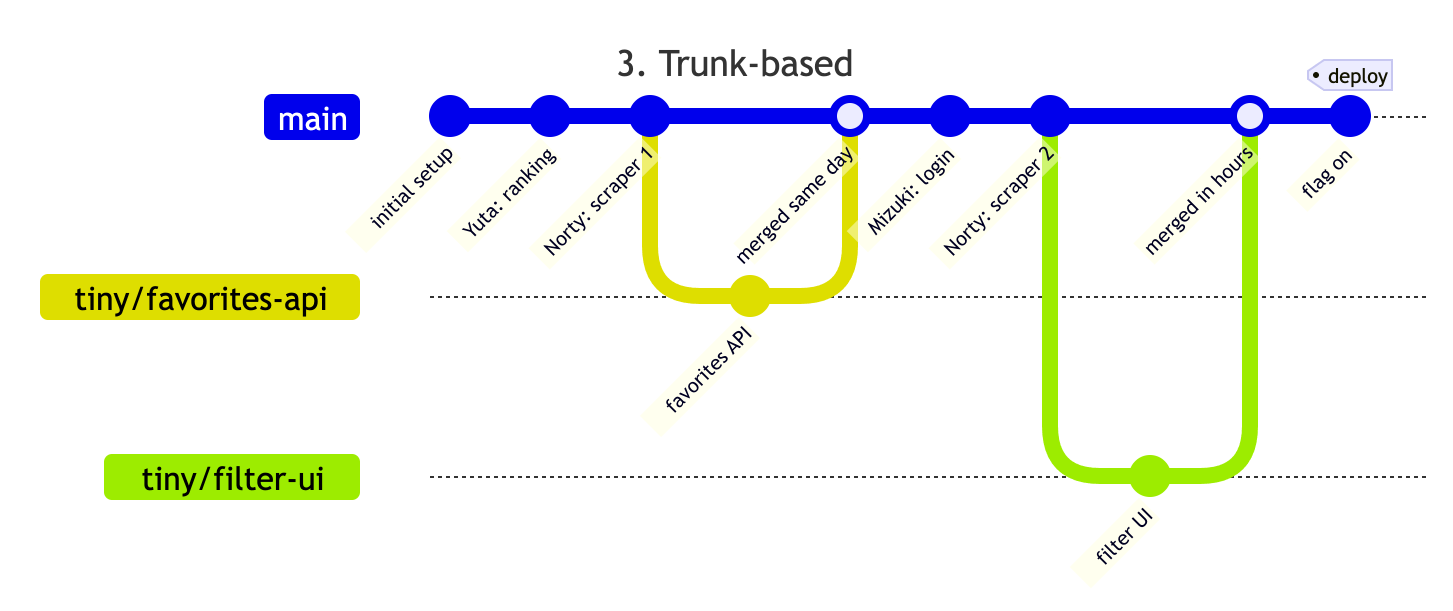

The diagram above was exported from draw.io. Its source (the exported page's mxGraphModel, read from the mxfile embedded in the PNG):
<mxGraphModel grid="0" gridSize="10" guides="1" tooltips="1" connect="1" arrows="1" fold="0" page="0" pageScale="1" pageWidth="850" pageHeight="1100" math="0" shadow="0">
  <root>
    <mxCell id="0" />
    <mxCell id="1" parent="0" />
    <mxCell id="2" parent="1" style="line;dashed=1;dashPattern=2 2;strokeWidth=1;backgroundOutline=0;html=1;strokeColor=light-dark(#333333,#cccccc);fillColor=light-dark(#ECECFF,#1f2020);fontColor=light-dark(#333333,#cccccc);fontFamily=Trebuchet MS,Verdana,Arial,sans-serif;fontSize=16;fixDash=1;" value="" vertex="1">
      <mxGeometry height="1" width="500" x="195" y="38" as="geometry" />
    </mxCell>
    <mxCell id="3" parent="1" style="rounded=1;absoluteArcSize=1;arcSize=8;html=1;verticalAlign=middle;align=center;whiteSpace=nowrap;fontSize=16;fontFamily=trebuchet ms,verdana,arial,sans-serif;strokeColor=none;fillColor=#0000ec;fontColor=#ffffff;" value="main" vertex="1">
      <mxGeometry height="23" width="48" x="112" y="27" as="geometry" />
    </mxCell>
    <mxCell id="4" parent="1" style="line;dashed=1;dashPattern=2 2;strokeWidth=1;backgroundOutline=0;html=1;strokeColor=light-dark(#333333,#cccccc);fillColor=light-dark(#ECECFF,#1f2020);fontColor=light-dark(#333333,#cccccc);fontFamily=Trebuchet MS,Verdana,Arial,sans-serif;fontSize=16;fixDash=1;" value="" vertex="1">
      <mxGeometry height="1" width="500" x="195" y="128" as="geometry" />
    </mxCell>
    <mxCell id="5" parent="1" style="rounded=1;absoluteArcSize=1;arcSize=8;html=1;verticalAlign=middle;align=center;whiteSpace=nowrap;fontSize=16;fontFamily=trebuchet ms,verdana,arial,sans-serif;strokeColor=none;fillColor=#dede00;fontColor=#000000;" value="tiny/favorites-api" vertex="1">
      <mxGeometry height="23" width="160" y="117" as="geometry" />
    </mxCell>
    <mxCell id="6" parent="1" style="line;dashed=1;dashPattern=2 2;strokeWidth=1;backgroundOutline=0;html=1;strokeColor=light-dark(#333333,#cccccc);fillColor=light-dark(#ECECFF,#1f2020);fontColor=light-dark(#333333,#cccccc);fontFamily=Trebuchet MS,Verdana,Arial,sans-serif;fontSize=16;fixDash=1;" value="" vertex="1">
      <mxGeometry height="1" width="500" x="195" y="218" as="geometry" />
    </mxCell>
    <mxCell id="7" parent="1" style="rounded=1;absoluteArcSize=1;arcSize=8;html=1;verticalAlign=middle;align=center;whiteSpace=nowrap;fontSize=16;fontFamily=trebuchet ms,verdana,arial,sans-serif;strokeColor=none;fillColor=#9dec00;fontColor=#000000;" value="tiny/filter-ui" vertex="1">
      <mxGeometry height="23" width="128" x="32" y="207" as="geometry" />
    </mxCell>
    <mxCell id="29" edge="1" parent="1" source="8" style="edgeStyle=orthogonalEdgeStyle;rounded=1;arcSize=50;endArrow=none;endFill=0;strokeWidth=8;startSize=0;endSize=0;strokeColor=#0000ec;" target="10">
      <mxGeometry relative="1" as="geometry" />
    </mxCell>
    <mxCell id="30" edge="1" parent="1" source="10" style="edgeStyle=orthogonalEdgeStyle;rounded=1;arcSize=50;endArrow=none;endFill=0;strokeWidth=8;startSize=0;endSize=0;strokeColor=#0000ec;" target="12">
      <mxGeometry relative="1" as="geometry" />
    </mxCell>
    <mxCell id="31" edge="1" parent="1" source="12" style="edgeStyle=orthogonalEdgeStyle;rounded=1;arcSize=50;endArrow=none;endFill=0;strokeWidth=8;startSize=0;endSize=0;strokeColor=#dede00;" target="14">
      <mxGeometry relative="1" as="geometry">
        <Array as="points">
          <mxPoint x="305" y="128" />
        </Array>
      </mxGeometry>
    </mxCell>
    <mxCell id="32" edge="1" parent="1" source="12" style="edgeStyle=orthogonalEdgeStyle;rounded=1;arcSize=50;endArrow=none;endFill=0;strokeWidth=8;startSize=0;endSize=0;strokeColor=#0000ec;" target="16">
      <mxGeometry relative="1" as="geometry" />
    </mxCell>
    <mxCell id="33" edge="1" parent="1" source="14" style="edgeStyle=orthogonalEdgeStyle;rounded=1;arcSize=50;endArrow=none;endFill=0;strokeWidth=8;startSize=0;endSize=0;strokeColor=#dede00;" target="16">
      <mxGeometry relative="1" as="geometry">
        <Array as="points">
          <mxPoint x="405" y="128" />
        </Array>
      </mxGeometry>
    </mxCell>
    <mxCell id="34" edge="1" parent="1" source="16" style="edgeStyle=orthogonalEdgeStyle;rounded=1;arcSize=50;endArrow=none;endFill=0;strokeWidth=8;startSize=0;endSize=0;strokeColor=#0000ec;" target="18">
      <mxGeometry relative="1" as="geometry" />
    </mxCell>
    <mxCell id="35" edge="1" parent="1" source="18" style="edgeStyle=orthogonalEdgeStyle;rounded=1;arcSize=50;endArrow=none;endFill=0;strokeWidth=8;startSize=0;endSize=0;strokeColor=#0000ec;" target="20">
      <mxGeometry relative="1" as="geometry" />
    </mxCell>
    <mxCell id="36" edge="1" parent="1" source="20" style="edgeStyle=orthogonalEdgeStyle;rounded=1;arcSize=50;endArrow=none;endFill=0;strokeWidth=8;startSize=0;endSize=0;strokeColor=#9dec00;" target="22">
      <mxGeometry relative="1" as="geometry">
        <Array as="points">
          <mxPoint x="505" y="218" />
        </Array>
      </mxGeometry>
    </mxCell>
    <mxCell id="37" edge="1" parent="1" source="20" style="edgeStyle=orthogonalEdgeStyle;rounded=1;arcSize=50;endArrow=none;endFill=0;strokeWidth=8;startSize=0;endSize=0;strokeColor=#0000ec;" target="24">
      <mxGeometry relative="1" as="geometry" />
    </mxCell>
    <mxCell id="38" edge="1" parent="1" source="22" style="edgeStyle=orthogonalEdgeStyle;rounded=1;arcSize=50;endArrow=none;endFill=0;strokeWidth=8;startSize=0;endSize=0;strokeColor=#9dec00;" target="24">
      <mxGeometry relative="1" as="geometry">
        <Array as="points">
          <mxPoint x="605" y="218" />
        </Array>
      </mxGeometry>
    </mxCell>
    <mxCell id="39" edge="1" parent="1" source="24" style="edgeStyle=orthogonalEdgeStyle;rounded=1;arcSize=50;endArrow=none;endFill=0;strokeWidth=8;startSize=0;endSize=0;strokeColor=#0000ec;" target="26">
      <mxGeometry relative="1" as="geometry" />
    </mxCell>
    <UserObject label="" mermaidId="n:commit:initial setup" mermaidBaseStyle="ellipse;html=1;strokeWidth=1;points=[];perimeter=none;strokeColor=#0000ec;fillColor=#0000ec;fontColor=light-dark(#333333,#cccccc);fontFamily=Trebuchet MS,Verdana,Arial,sans-serif;fontSize=16;" mermaidBaseValue="" id="8">
      <mxCell parent="1" style="ellipse;html=1;strokeWidth=1;points=[];perimeter=none;strokeColor=#0000ec;fillColor=#0000ec;fontColor=light-dark(#333333,#cccccc);fontFamily=Trebuchet MS,Verdana,Arial,sans-serif;fontSize=16;" vertex="1">
        <mxGeometry height="20" width="20" x="195" y="28" as="geometry" />
      </mxCell>
    </UserObject>
    <UserObject label="" mermaidId="n:commit:Yuta: ranking" mermaidBaseStyle="ellipse;html=1;strokeWidth=1;points=[];perimeter=none;strokeColor=#0000ec;fillColor=#0000ec;fontColor=light-dark(#333333,#cccccc);fontFamily=Trebuchet MS,Verdana,Arial,sans-serif;fontSize=16;" mermaidBaseValue="" id="10">
      <mxCell parent="1" style="ellipse;html=1;strokeWidth=1;points=[];perimeter=none;strokeColor=#0000ec;fillColor=#0000ec;fontColor=light-dark(#333333,#cccccc);fontFamily=Trebuchet MS,Verdana,Arial,sans-serif;fontSize=16;" vertex="1">
        <mxGeometry height="20" width="20" x="245" y="28" as="geometry" />
      </mxCell>
    </UserObject>
    <UserObject label="" mermaidId="n:commit:Norty: scraper 1" mermaidBaseStyle="ellipse;html=1;strokeWidth=1;points=[];perimeter=none;strokeColor=#0000ec;fillColor=#0000ec;fontColor=light-dark(#333333,#cccccc);fontFamily=Trebuchet MS,Verdana,Arial,sans-serif;fontSize=16;" mermaidBaseValue="" id="12">
      <mxCell parent="1" style="ellipse;html=1;strokeWidth=1;points=[];perimeter=none;strokeColor=#0000ec;fillColor=#0000ec;fontColor=light-dark(#333333,#cccccc);fontFamily=Trebuchet MS,Verdana,Arial,sans-serif;fontSize=16;" vertex="1">
        <mxGeometry height="20" width="20" x="295" y="28" as="geometry" />
      </mxCell>
    </UserObject>
    <UserObject label="" mermaidId="n:commit:favorites API" mermaidBaseStyle="ellipse;html=1;strokeWidth=1;points=[];perimeter=none;strokeColor=#dede00;fillColor=#dede00;fontColor=light-dark(#333333,#cccccc);fontFamily=Trebuchet MS,Verdana,Arial,sans-serif;fontSize=16;" mermaidBaseValue="" id="14">
      <mxCell parent="1" style="ellipse;html=1;strokeWidth=1;points=[];perimeter=none;strokeColor=#dede00;fillColor=#dede00;fontColor=light-dark(#333333,#cccccc);fontFamily=Trebuchet MS,Verdana,Arial,sans-serif;fontSize=16;" vertex="1">
        <mxGeometry height="20" width="20" x="345" y="118" as="geometry" />
      </mxCell>
    </UserObject>
    <UserObject label="" mermaidId="n:commit:merged same day" mermaidBaseStyle="html=1;shape=gitMergeCommit;strokeWidth=1;points=[];perimeter=none;strokeColor=#0000ec;fillColor=#0000ec;innerColor=#ECECFF;fontColor=light-dark(#333333,#cccccc);fontFamily=Trebuchet MS,Verdana,Arial,sans-serif;fontSize=16;" mermaidBaseValue="" id="16">
      <mxCell parent="1" style="html=1;shape=gitMergeCommit;strokeWidth=1;points=[];perimeter=none;strokeColor=#0000ec;fillColor=#0000ec;innerColor=#ECECFF;fontColor=light-dark(#333333,#cccccc);fontFamily=Trebuchet MS,Verdana,Arial,sans-serif;fontSize=16;" vertex="1">
        <mxGeometry height="20" width="20" x="395" y="28" as="geometry" />
      </mxCell>
    </UserObject>
    <UserObject label="" mermaidId="n:commit:Mizuki: login" mermaidBaseStyle="ellipse;html=1;strokeWidth=1;points=[];perimeter=none;strokeColor=#0000ec;fillColor=#0000ec;fontColor=light-dark(#333333,#cccccc);fontFamily=Trebuchet MS,Verdana,Arial,sans-serif;fontSize=16;" mermaidBaseValue="" id="18">
      <mxCell parent="1" style="ellipse;html=1;strokeWidth=1;points=[];perimeter=none;strokeColor=#0000ec;fillColor=#0000ec;fontColor=light-dark(#333333,#cccccc);fontFamily=Trebuchet MS,Verdana,Arial,sans-serif;fontSize=16;" vertex="1">
        <mxGeometry height="20" width="20" x="445" y="28" as="geometry" />
      </mxCell>
    </UserObject>
    <UserObject label="" mermaidId="n:commit:Norty: scraper 2" mermaidBaseStyle="ellipse;html=1;strokeWidth=1;points=[];perimeter=none;strokeColor=#0000ec;fillColor=#0000ec;fontColor=light-dark(#333333,#cccccc);fontFamily=Trebuchet MS,Verdana,Arial,sans-serif;fontSize=16;" mermaidBaseValue="" id="20">
      <mxCell parent="1" style="ellipse;html=1;strokeWidth=1;points=[];perimeter=none;strokeColor=#0000ec;fillColor=#0000ec;fontColor=light-dark(#333333,#cccccc);fontFamily=Trebuchet MS,Verdana,Arial,sans-serif;fontSize=16;" vertex="1">
        <mxGeometry height="20" width="20" x="495" y="28" as="geometry" />
      </mxCell>
    </UserObject>
    <UserObject label="" mermaidId="n:commit:filter UI" mermaidBaseStyle="ellipse;html=1;strokeWidth=1;points=[];perimeter=none;strokeColor=#9dec00;fillColor=#9dec00;fontColor=light-dark(#333333,#cccccc);fontFamily=Trebuchet MS,Verdana,Arial,sans-serif;fontSize=16;" mermaidBaseValue="" id="22">
      <mxCell parent="1" style="ellipse;html=1;strokeWidth=1;points=[];perimeter=none;strokeColor=#9dec00;fillColor=#9dec00;fontColor=light-dark(#333333,#cccccc);fontFamily=Trebuchet MS,Verdana,Arial,sans-serif;fontSize=16;" vertex="1">
        <mxGeometry height="20" width="20" x="545" y="208" as="geometry" />
      </mxCell>
    </UserObject>
    <UserObject label="" mermaidId="n:commit:merged in hours" mermaidBaseStyle="html=1;shape=gitMergeCommit;strokeWidth=1;points=[];perimeter=none;strokeColor=#0000ec;fillColor=#0000ec;innerColor=#ECECFF;fontColor=light-dark(#333333,#cccccc);fontFamily=Trebuchet MS,Verdana,Arial,sans-serif;fontSize=16;" mermaidBaseValue="" id="24">
      <mxCell parent="1" style="html=1;shape=gitMergeCommit;strokeWidth=1;points=[];perimeter=none;strokeColor=#0000ec;fillColor=#0000ec;innerColor=#ECECFF;fontColor=light-dark(#333333,#cccccc);fontFamily=Trebuchet MS,Verdana,Arial,sans-serif;fontSize=16;" vertex="1">
        <mxGeometry height="20" width="20" x="595" y="28" as="geometry" />
      </mxCell>
    </UserObject>
    <UserObject label="" mermaidId="n:commit:flag on" mermaidBaseStyle="ellipse;html=1;strokeWidth=1;points=[];perimeter=none;strokeColor=#0000ec;fillColor=#0000ec;fontColor=light-dark(#333333,#cccccc);fontFamily=Trebuchet MS,Verdana,Arial,sans-serif;fontSize=16;" mermaidBaseValue="" id="26">
      <mxCell parent="1" style="ellipse;html=1;strokeWidth=1;points=[];perimeter=none;strokeColor=#0000ec;fillColor=#0000ec;fontColor=light-dark(#333333,#cccccc);fontFamily=Trebuchet MS,Verdana,Arial,sans-serif;fontSize=16;" vertex="1">
        <mxGeometry height="20" width="20" x="645" y="28" as="geometry" />
      </mxCell>
    </UserObject>
    <mxCell id="27" parent="26" style="shape=gitTag;tabSize=8;tabInset=4;holeSize=1;fillColor=#ECECFF;strokeColor=#C7C7F1;fontColor=#131300;fontSize=10;fontFamily=trebuchet ms,verdana,arial,sans-serif;verticalAlign=middle;align=center;spacing=0;" value="deploy" vertex="1">
      <mxGeometry height="15" width="42" x="-11" y="-18" as="geometry" />
    </mxCell>
    <mxCell id="9" parent="1" style="rounded=0;html=1;whiteSpace=nowrap;fillColor=#ffffde;fillOpacity=50;strokeColor=none;fontColor=#000021;fontSize=10;fontFamily=trebuchet ms,verdana,arial,sans-serif;align=right;verticalAlign=middle;rotation=315;" value="initial setup" vertex="1">
      <mxGeometry height="15" width="67" x="148" y="70" as="geometry" />
    </mxCell>
    <mxCell id="11" parent="1" style="rounded=0;html=1;whiteSpace=nowrap;fillColor=#ffffde;fillOpacity=50;strokeColor=none;fontColor=#000021;fontSize=10;fontFamily=trebuchet ms,verdana,arial,sans-serif;align=right;verticalAlign=middle;rotation=315;" value="Yuta: ranking" vertex="1">
      <mxGeometry height="15" width="66" x="199" y="70" as="geometry" />
    </mxCell>
    <mxCell id="13" parent="1" style="rounded=0;html=1;whiteSpace=nowrap;fillColor=#ffffde;fillOpacity=50;strokeColor=none;fontColor=#000021;fontSize=10;fontFamily=trebuchet ms,verdana,arial,sans-serif;align=right;verticalAlign=middle;rotation=315;" value="Norty: scraper 1" vertex="1">
      <mxGeometry height="15" width="79" x="238" y="74" as="geometry" />
    </mxCell>
    <mxCell id="15" parent="1" style="rounded=0;html=1;whiteSpace=nowrap;fillColor=#ffffde;fillOpacity=50;strokeColor=none;fontColor=#000021;fontSize=10;fontFamily=trebuchet ms,verdana,arial,sans-serif;align=right;verticalAlign=middle;rotation=315;" value="favorites API" vertex="1">
      <mxGeometry height="15" width="70" x="295" y="161" as="geometry" />
    </mxCell>
    <mxCell id="17" parent="1" style="rounded=0;html=1;whiteSpace=nowrap;fillColor=#ffffde;fillOpacity=50;strokeColor=none;fontColor=#000021;fontSize=10;fontFamily=trebuchet ms,verdana,arial,sans-serif;align=right;verticalAlign=middle;rotation=315;" value="merged same day" vertex="1">
      <mxGeometry height="15" width="75" x="341" y="73" as="geometry" />
    </mxCell>
    <mxCell id="19" parent="1" style="rounded=0;html=1;whiteSpace=nowrap;fillColor=#ffffde;fillOpacity=50;strokeColor=none;fontColor=#000021;fontSize=10;fontFamily=trebuchet ms,verdana,arial,sans-serif;align=right;verticalAlign=middle;rotation=315;" value="Mizuki: login" vertex="1">
      <mxGeometry height="15" width="66" x="399" y="70" as="geometry" />
    </mxCell>
    <mxCell id="21" parent="1" style="rounded=0;html=1;whiteSpace=nowrap;fillColor=#ffffde;fillOpacity=50;strokeColor=none;fontColor=#000021;fontSize=10;fontFamily=trebuchet ms,verdana,arial,sans-serif;align=right;verticalAlign=middle;rotation=315;" value="Norty: scraper 2" vertex="1">
      <mxGeometry height="15" width="79" x="438" y="74" as="geometry" />
    </mxCell>
    <mxCell id="23" parent="1" style="rounded=0;html=1;whiteSpace=nowrap;fillColor=#ffffde;fillOpacity=50;strokeColor=none;fontColor=#000021;fontSize=10;fontFamily=trebuchet ms,verdana,arial,sans-serif;align=right;verticalAlign=middle;rotation=315;" value="filter UI" vertex="1">
      <mxGeometry height="15" width="49" x="513" y="244" as="geometry" />
    </mxCell>
    <mxCell id="25" parent="1" style="rounded=0;html=1;whiteSpace=nowrap;fillColor=#ffffde;fillOpacity=50;strokeColor=none;fontColor=#000021;fontSize=10;fontFamily=trebuchet ms,verdana,arial,sans-serif;align=right;verticalAlign=middle;rotation=315;" value="merged in hours" vertex="1">
      <mxGeometry height="15" width="75" x="541" y="73" as="geometry" />
    </mxCell>
    <mxCell id="28" parent="1" style="rounded=0;html=1;whiteSpace=nowrap;fillColor=#ffffde;fillOpacity=50;strokeColor=none;fontColor=#000021;fontSize=10;fontFamily=trebuchet ms,verdana,arial,sans-serif;align=right;verticalAlign=middle;rotation=315;" value="flag on" vertex="1">
      <mxGeometry height="15" width="37" x="623" y="60" as="geometry" />
    </mxCell>
    <mxCell id="40" parent="1" style="text;strokeColor=none;fillColor=none;align=center;verticalAlign=middle;fontSize=18;fontColor=light-dark(#333333,#cccccc);fontFamily=trebuchet ms,verdana,arial,sans-serif;" value="3. Trunk-based" vertex="1">
      <mxGeometry height="20" width="695" as="geometry" />
    </mxCell>
  </root>
</mxGraphModel>